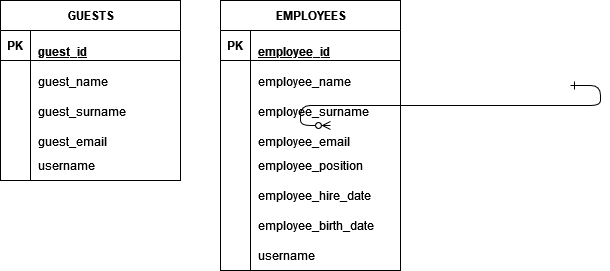

The diagram above was exported from draw.io. Its source (the exported page's mxGraphModel, read from the mxfile embedded in the PNG):
<mxGraphModel dx="219" dy="406" grid="1" gridSize="10" guides="1" tooltips="1" connect="1" arrows="1" fold="1" page="1" pageScale="1" pageWidth="850" pageHeight="1100" math="0" shadow="0" extFonts="Permanent Marker^https://fonts.googleapis.com/css?family=Permanent+Marker">
  <root>
    <mxCell id="0" />
    <mxCell id="1" parent="0" />
    <mxCell id="C-vyLk0tnHw3VtMMgP7b-12" value="" style="edgeStyle=entityRelationEdgeStyle;endArrow=ERzeroToMany;startArrow=ERone;endFill=1;startFill=0;" parent="1" target="C-vyLk0tnHw3VtMMgP7b-17" edge="1">
      <mxGeometry width="100" height="100" relative="1" as="geometry">
        <mxPoint x="700" y="165" as="sourcePoint" />
        <mxPoint x="460" y="205" as="targetPoint" />
      </mxGeometry>
    </mxCell>
    <mxCell id="sooAV_fpW613uQZeQXmA-1" value="GUESTS" style="shape=table;startSize=30;container=1;collapsible=1;childLayout=tableLayout;fixedRows=1;rowLines=0;fontStyle=1;align=center;resizeLast=1;html=1;" vertex="1" parent="1">
      <mxGeometry x="130" y="80" width="180" height="180" as="geometry" />
    </mxCell>
    <mxCell id="sooAV_fpW613uQZeQXmA-2" value="" style="shape=tableRow;horizontal=0;startSize=0;swimlaneHead=0;swimlaneBody=0;fillColor=none;collapsible=0;dropTarget=0;points=[[0,0.5],[1,0.5]];portConstraint=eastwest;top=0;left=0;right=0;bottom=1;" vertex="1" parent="sooAV_fpW613uQZeQXmA-1">
      <mxGeometry y="30" width="180" height="30" as="geometry" />
    </mxCell>
    <mxCell id="sooAV_fpW613uQZeQXmA-3" value="PK" style="shape=partialRectangle;connectable=0;fillColor=none;top=0;left=0;bottom=0;right=0;fontStyle=1;overflow=hidden;whiteSpace=wrap;html=1;" vertex="1" parent="sooAV_fpW613uQZeQXmA-2">
      <mxGeometry width="30" height="30" as="geometry">
        <mxRectangle width="30" height="30" as="alternateBounds" />
      </mxGeometry>
    </mxCell>
    <mxCell id="sooAV_fpW613uQZeQXmA-4" value="&lt;p&gt;guest_id&lt;/p&gt;" style="shape=partialRectangle;connectable=0;fillColor=none;top=0;left=0;bottom=0;right=0;align=left;spacingLeft=6;fontStyle=5;overflow=hidden;whiteSpace=wrap;html=1;" vertex="1" parent="sooAV_fpW613uQZeQXmA-2">
      <mxGeometry x="30" width="150" height="30" as="geometry">
        <mxRectangle width="150" height="30" as="alternateBounds" />
      </mxGeometry>
    </mxCell>
    <mxCell id="sooAV_fpW613uQZeQXmA-5" value="" style="shape=tableRow;horizontal=0;startSize=0;swimlaneHead=0;swimlaneBody=0;fillColor=none;collapsible=0;dropTarget=0;points=[[0,0.5],[1,0.5]];portConstraint=eastwest;top=0;left=0;right=0;bottom=0;" vertex="1" parent="sooAV_fpW613uQZeQXmA-1">
      <mxGeometry y="60" width="180" height="30" as="geometry" />
    </mxCell>
    <mxCell id="sooAV_fpW613uQZeQXmA-6" value="" style="shape=partialRectangle;connectable=0;fillColor=none;top=0;left=0;bottom=0;right=0;editable=1;overflow=hidden;whiteSpace=wrap;html=1;" vertex="1" parent="sooAV_fpW613uQZeQXmA-5">
      <mxGeometry width="30" height="30" as="geometry">
        <mxRectangle width="30" height="30" as="alternateBounds" />
      </mxGeometry>
    </mxCell>
    <mxCell id="sooAV_fpW613uQZeQXmA-7" value="&lt;p&gt;guest_name&lt;/p&gt;" style="shape=partialRectangle;connectable=0;fillColor=none;top=0;left=0;bottom=0;right=0;align=left;spacingLeft=6;overflow=hidden;whiteSpace=wrap;html=1;" vertex="1" parent="sooAV_fpW613uQZeQXmA-5">
      <mxGeometry x="30" width="150" height="30" as="geometry">
        <mxRectangle width="150" height="30" as="alternateBounds" />
      </mxGeometry>
    </mxCell>
    <mxCell id="sooAV_fpW613uQZeQXmA-8" value="" style="shape=tableRow;horizontal=0;startSize=0;swimlaneHead=0;swimlaneBody=0;fillColor=none;collapsible=0;dropTarget=0;points=[[0,0.5],[1,0.5]];portConstraint=eastwest;top=0;left=0;right=0;bottom=0;" vertex="1" parent="sooAV_fpW613uQZeQXmA-1">
      <mxGeometry y="90" width="180" height="30" as="geometry" />
    </mxCell>
    <mxCell id="sooAV_fpW613uQZeQXmA-9" value="" style="shape=partialRectangle;connectable=0;fillColor=none;top=0;left=0;bottom=0;right=0;editable=1;overflow=hidden;whiteSpace=wrap;html=1;" vertex="1" parent="sooAV_fpW613uQZeQXmA-8">
      <mxGeometry width="30" height="30" as="geometry">
        <mxRectangle width="30" height="30" as="alternateBounds" />
      </mxGeometry>
    </mxCell>
    <mxCell id="sooAV_fpW613uQZeQXmA-10" value="&lt;p&gt;guest_surname&lt;/p&gt;" style="shape=partialRectangle;connectable=0;fillColor=none;top=0;left=0;bottom=0;right=0;align=left;spacingLeft=6;overflow=hidden;whiteSpace=wrap;html=1;" vertex="1" parent="sooAV_fpW613uQZeQXmA-8">
      <mxGeometry x="30" width="150" height="30" as="geometry">
        <mxRectangle width="150" height="30" as="alternateBounds" />
      </mxGeometry>
    </mxCell>
    <mxCell id="sooAV_fpW613uQZeQXmA-11" value="" style="shape=tableRow;horizontal=0;startSize=0;swimlaneHead=0;swimlaneBody=0;fillColor=none;collapsible=0;dropTarget=0;points=[[0,0.5],[1,0.5]];portConstraint=eastwest;top=0;left=0;right=0;bottom=0;" vertex="1" parent="sooAV_fpW613uQZeQXmA-1">
      <mxGeometry y="120" width="180" height="30" as="geometry" />
    </mxCell>
    <mxCell id="sooAV_fpW613uQZeQXmA-12" value="" style="shape=partialRectangle;connectable=0;fillColor=none;top=0;left=0;bottom=0;right=0;editable=1;overflow=hidden;whiteSpace=wrap;html=1;" vertex="1" parent="sooAV_fpW613uQZeQXmA-11">
      <mxGeometry width="30" height="30" as="geometry">
        <mxRectangle width="30" height="30" as="alternateBounds" />
      </mxGeometry>
    </mxCell>
    <mxCell id="sooAV_fpW613uQZeQXmA-13" value="&lt;p&gt;guest_email&lt;/p&gt;" style="shape=partialRectangle;connectable=0;fillColor=none;top=0;left=0;bottom=0;right=0;align=left;spacingLeft=6;overflow=hidden;whiteSpace=wrap;html=1;" vertex="1" parent="sooAV_fpW613uQZeQXmA-11">
      <mxGeometry x="30" width="150" height="30" as="geometry">
        <mxRectangle width="150" height="30" as="alternateBounds" />
      </mxGeometry>
    </mxCell>
    <mxCell id="sooAV_fpW613uQZeQXmA-19" value="" style="shape=tableRow;horizontal=0;startSize=0;swimlaneHead=0;swimlaneBody=0;fillColor=none;collapsible=0;dropTarget=0;points=[[0,0.5],[1,0.5]];portConstraint=eastwest;top=0;left=0;right=0;bottom=0;" vertex="1" parent="sooAV_fpW613uQZeQXmA-1">
      <mxGeometry y="150" width="180" height="30" as="geometry" />
    </mxCell>
    <mxCell id="sooAV_fpW613uQZeQXmA-20" value="" style="shape=partialRectangle;connectable=0;fillColor=none;top=0;left=0;bottom=0;right=0;editable=1;overflow=hidden;" vertex="1" parent="sooAV_fpW613uQZeQXmA-19">
      <mxGeometry width="30" height="30" as="geometry">
        <mxRectangle width="30" height="30" as="alternateBounds" />
      </mxGeometry>
    </mxCell>
    <mxCell id="sooAV_fpW613uQZeQXmA-21" value="username" style="shape=partialRectangle;connectable=0;fillColor=none;top=0;left=0;bottom=0;right=0;align=left;spacingLeft=6;overflow=hidden;" vertex="1" parent="sooAV_fpW613uQZeQXmA-19">
      <mxGeometry x="30" width="150" height="30" as="geometry">
        <mxRectangle width="150" height="30" as="alternateBounds" />
      </mxGeometry>
    </mxCell>
    <mxCell id="sooAV_fpW613uQZeQXmA-51" value="EMPLOYEES" style="shape=table;startSize=30;container=1;collapsible=1;childLayout=tableLayout;fixedRows=1;rowLines=0;fontStyle=1;align=center;resizeLast=1;html=1;" vertex="1" parent="1">
      <mxGeometry x="350" y="80" width="180" height="270" as="geometry" />
    </mxCell>
    <mxCell id="sooAV_fpW613uQZeQXmA-52" value="" style="shape=tableRow;horizontal=0;startSize=0;swimlaneHead=0;swimlaneBody=0;fillColor=none;collapsible=0;dropTarget=0;points=[[0,0.5],[1,0.5]];portConstraint=eastwest;top=0;left=0;right=0;bottom=1;" vertex="1" parent="sooAV_fpW613uQZeQXmA-51">
      <mxGeometry y="30" width="180" height="30" as="geometry" />
    </mxCell>
    <mxCell id="sooAV_fpW613uQZeQXmA-53" value="PK" style="shape=partialRectangle;connectable=0;fillColor=none;top=0;left=0;bottom=0;right=0;fontStyle=1;overflow=hidden;whiteSpace=wrap;html=1;" vertex="1" parent="sooAV_fpW613uQZeQXmA-52">
      <mxGeometry width="30" height="30" as="geometry">
        <mxRectangle width="30" height="30" as="alternateBounds" />
      </mxGeometry>
    </mxCell>
    <mxCell id="sooAV_fpW613uQZeQXmA-54" value="&lt;p&gt;employee_id&lt;/p&gt;" style="shape=partialRectangle;connectable=0;fillColor=none;top=0;left=0;bottom=0;right=0;align=left;spacingLeft=6;fontStyle=5;overflow=hidden;whiteSpace=wrap;html=1;" vertex="1" parent="sooAV_fpW613uQZeQXmA-52">
      <mxGeometry x="30" width="150" height="30" as="geometry">
        <mxRectangle width="150" height="30" as="alternateBounds" />
      </mxGeometry>
    </mxCell>
    <mxCell id="sooAV_fpW613uQZeQXmA-55" value="" style="shape=tableRow;horizontal=0;startSize=0;swimlaneHead=0;swimlaneBody=0;fillColor=none;collapsible=0;dropTarget=0;points=[[0,0.5],[1,0.5]];portConstraint=eastwest;top=0;left=0;right=0;bottom=0;" vertex="1" parent="sooAV_fpW613uQZeQXmA-51">
      <mxGeometry y="60" width="180" height="30" as="geometry" />
    </mxCell>
    <mxCell id="sooAV_fpW613uQZeQXmA-56" value="" style="shape=partialRectangle;connectable=0;fillColor=none;top=0;left=0;bottom=0;right=0;editable=1;overflow=hidden;whiteSpace=wrap;html=1;" vertex="1" parent="sooAV_fpW613uQZeQXmA-55">
      <mxGeometry width="30" height="30" as="geometry">
        <mxRectangle width="30" height="30" as="alternateBounds" />
      </mxGeometry>
    </mxCell>
    <mxCell id="sooAV_fpW613uQZeQXmA-57" value="&lt;p&gt;employee_name&lt;/p&gt;" style="shape=partialRectangle;connectable=0;fillColor=none;top=0;left=0;bottom=0;right=0;align=left;spacingLeft=6;overflow=hidden;whiteSpace=wrap;html=1;" vertex="1" parent="sooAV_fpW613uQZeQXmA-55">
      <mxGeometry x="30" width="150" height="30" as="geometry">
        <mxRectangle width="150" height="30" as="alternateBounds" />
      </mxGeometry>
    </mxCell>
    <mxCell id="sooAV_fpW613uQZeQXmA-58" value="" style="shape=tableRow;horizontal=0;startSize=0;swimlaneHead=0;swimlaneBody=0;fillColor=none;collapsible=0;dropTarget=0;points=[[0,0.5],[1,0.5]];portConstraint=eastwest;top=0;left=0;right=0;bottom=0;" vertex="1" parent="sooAV_fpW613uQZeQXmA-51">
      <mxGeometry y="90" width="180" height="30" as="geometry" />
    </mxCell>
    <mxCell id="sooAV_fpW613uQZeQXmA-59" value="" style="shape=partialRectangle;connectable=0;fillColor=none;top=0;left=0;bottom=0;right=0;editable=1;overflow=hidden;whiteSpace=wrap;html=1;" vertex="1" parent="sooAV_fpW613uQZeQXmA-58">
      <mxGeometry width="30" height="30" as="geometry">
        <mxRectangle width="30" height="30" as="alternateBounds" />
      </mxGeometry>
    </mxCell>
    <mxCell id="sooAV_fpW613uQZeQXmA-60" value="&lt;p&gt;employee_surname&lt;/p&gt;" style="shape=partialRectangle;connectable=0;fillColor=none;top=0;left=0;bottom=0;right=0;align=left;spacingLeft=6;overflow=hidden;whiteSpace=wrap;html=1;" vertex="1" parent="sooAV_fpW613uQZeQXmA-58">
      <mxGeometry x="30" width="150" height="30" as="geometry">
        <mxRectangle width="150" height="30" as="alternateBounds" />
      </mxGeometry>
    </mxCell>
    <mxCell id="sooAV_fpW613uQZeQXmA-61" value="" style="shape=tableRow;horizontal=0;startSize=0;swimlaneHead=0;swimlaneBody=0;fillColor=none;collapsible=0;dropTarget=0;points=[[0,0.5],[1,0.5]];portConstraint=eastwest;top=0;left=0;right=0;bottom=0;" vertex="1" parent="sooAV_fpW613uQZeQXmA-51">
      <mxGeometry y="120" width="180" height="30" as="geometry" />
    </mxCell>
    <mxCell id="sooAV_fpW613uQZeQXmA-62" value="" style="shape=partialRectangle;connectable=0;fillColor=none;top=0;left=0;bottom=0;right=0;editable=1;overflow=hidden;whiteSpace=wrap;html=1;" vertex="1" parent="sooAV_fpW613uQZeQXmA-61">
      <mxGeometry width="30" height="30" as="geometry">
        <mxRectangle width="30" height="30" as="alternateBounds" />
      </mxGeometry>
    </mxCell>
    <mxCell id="sooAV_fpW613uQZeQXmA-63" value="&lt;p&gt;employee_email&lt;/p&gt;" style="shape=partialRectangle;connectable=0;fillColor=none;top=0;left=0;bottom=0;right=0;align=left;spacingLeft=6;overflow=hidden;whiteSpace=wrap;html=1;" vertex="1" parent="sooAV_fpW613uQZeQXmA-61">
      <mxGeometry x="30" width="150" height="30" as="geometry">
        <mxRectangle width="150" height="30" as="alternateBounds" />
      </mxGeometry>
    </mxCell>
    <mxCell id="sooAV_fpW613uQZeQXmA-64" value="" style="shape=tableRow;horizontal=0;startSize=0;swimlaneHead=0;swimlaneBody=0;fillColor=none;collapsible=0;dropTarget=0;points=[[0,0.5],[1,0.5]];portConstraint=eastwest;top=0;left=0;right=0;bottom=0;" vertex="1" parent="sooAV_fpW613uQZeQXmA-51">
      <mxGeometry y="150" width="180" height="30" as="geometry" />
    </mxCell>
    <mxCell id="sooAV_fpW613uQZeQXmA-65" value="" style="shape=partialRectangle;connectable=0;fillColor=none;top=0;left=0;bottom=0;right=0;editable=1;overflow=hidden;" vertex="1" parent="sooAV_fpW613uQZeQXmA-64">
      <mxGeometry width="30" height="30" as="geometry">
        <mxRectangle width="30" height="30" as="alternateBounds" />
      </mxGeometry>
    </mxCell>
    <mxCell id="sooAV_fpW613uQZeQXmA-66" value="employee_position" style="shape=partialRectangle;connectable=0;fillColor=none;top=0;left=0;bottom=0;right=0;align=left;spacingLeft=6;overflow=hidden;" vertex="1" parent="sooAV_fpW613uQZeQXmA-64">
      <mxGeometry x="30" width="150" height="30" as="geometry">
        <mxRectangle width="150" height="30" as="alternateBounds" />
      </mxGeometry>
    </mxCell>
    <mxCell id="sooAV_fpW613uQZeQXmA-67" value="" style="shape=tableRow;horizontal=0;startSize=0;swimlaneHead=0;swimlaneBody=0;fillColor=none;collapsible=0;dropTarget=0;points=[[0,0.5],[1,0.5]];portConstraint=eastwest;top=0;left=0;right=0;bottom=0;" vertex="1" parent="sooAV_fpW613uQZeQXmA-51">
      <mxGeometry y="180" width="180" height="30" as="geometry" />
    </mxCell>
    <mxCell id="sooAV_fpW613uQZeQXmA-68" value="" style="shape=partialRectangle;connectable=0;fillColor=none;top=0;left=0;bottom=0;right=0;editable=1;overflow=hidden;" vertex="1" parent="sooAV_fpW613uQZeQXmA-67">
      <mxGeometry width="30" height="30" as="geometry">
        <mxRectangle width="30" height="30" as="alternateBounds" />
      </mxGeometry>
    </mxCell>
    <mxCell id="sooAV_fpW613uQZeQXmA-69" value="employee_hire_date" style="shape=partialRectangle;connectable=0;fillColor=none;top=0;left=0;bottom=0;right=0;align=left;spacingLeft=6;overflow=hidden;" vertex="1" parent="sooAV_fpW613uQZeQXmA-67">
      <mxGeometry x="30" width="150" height="30" as="geometry">
        <mxRectangle width="150" height="30" as="alternateBounds" />
      </mxGeometry>
    </mxCell>
    <mxCell id="sooAV_fpW613uQZeQXmA-70" value="" style="shape=tableRow;horizontal=0;startSize=0;swimlaneHead=0;swimlaneBody=0;fillColor=none;collapsible=0;dropTarget=0;points=[[0,0.5],[1,0.5]];portConstraint=eastwest;top=0;left=0;right=0;bottom=0;" vertex="1" parent="sooAV_fpW613uQZeQXmA-51">
      <mxGeometry y="210" width="180" height="30" as="geometry" />
    </mxCell>
    <mxCell id="sooAV_fpW613uQZeQXmA-71" value="" style="shape=partialRectangle;connectable=0;fillColor=none;top=0;left=0;bottom=0;right=0;editable=1;overflow=hidden;" vertex="1" parent="sooAV_fpW613uQZeQXmA-70">
      <mxGeometry width="30" height="30" as="geometry">
        <mxRectangle width="30" height="30" as="alternateBounds" />
      </mxGeometry>
    </mxCell>
    <mxCell id="sooAV_fpW613uQZeQXmA-72" value="employee_birth_date" style="shape=partialRectangle;connectable=0;fillColor=none;top=0;left=0;bottom=0;right=0;align=left;spacingLeft=6;overflow=hidden;" vertex="1" parent="sooAV_fpW613uQZeQXmA-70">
      <mxGeometry x="30" width="150" height="30" as="geometry">
        <mxRectangle width="150" height="30" as="alternateBounds" />
      </mxGeometry>
    </mxCell>
    <mxCell id="sooAV_fpW613uQZeQXmA-73" value="" style="shape=tableRow;horizontal=0;startSize=0;swimlaneHead=0;swimlaneBody=0;fillColor=none;collapsible=0;dropTarget=0;points=[[0,0.5],[1,0.5]];portConstraint=eastwest;top=0;left=0;right=0;bottom=0;" vertex="1" parent="sooAV_fpW613uQZeQXmA-51">
      <mxGeometry y="240" width="180" height="30" as="geometry" />
    </mxCell>
    <mxCell id="sooAV_fpW613uQZeQXmA-74" value="" style="shape=partialRectangle;connectable=0;fillColor=none;top=0;left=0;bottom=0;right=0;editable=1;overflow=hidden;" vertex="1" parent="sooAV_fpW613uQZeQXmA-73">
      <mxGeometry width="30" height="30" as="geometry">
        <mxRectangle width="30" height="30" as="alternateBounds" />
      </mxGeometry>
    </mxCell>
    <mxCell id="sooAV_fpW613uQZeQXmA-75" value="username" style="shape=partialRectangle;connectable=0;fillColor=none;top=0;left=0;bottom=0;right=0;align=left;spacingLeft=6;overflow=hidden;" vertex="1" parent="sooAV_fpW613uQZeQXmA-73">
      <mxGeometry x="30" width="150" height="30" as="geometry">
        <mxRectangle width="150" height="30" as="alternateBounds" />
      </mxGeometry>
    </mxCell>
  </root>
</mxGraphModel>